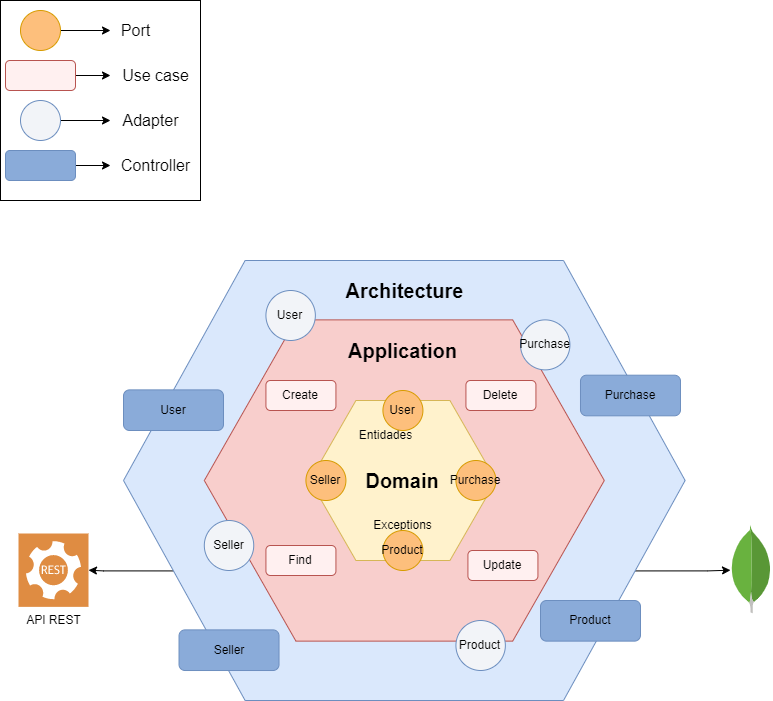

The diagram above was exported from draw.io. Its source (the exported page's mxGraphModel, read from the mxfile embedded in the PNG):
<mxGraphModel dx="1434" dy="797" grid="1" gridSize="10" guides="1" tooltips="1" connect="1" arrows="1" fold="1" page="1" pageScale="1" pageWidth="827" pageHeight="1169" math="0" shadow="0">
  <root>
    <mxCell id="0" />
    <mxCell id="1" parent="0" />
    <mxCell id="ovGgoiOXylOc53wRhY83-47" value="" style="whiteSpace=wrap;html=1;aspect=fixed;" parent="1" vertex="1">
      <mxGeometry x="10" y="10" width="200" height="200" as="geometry" />
    </mxCell>
    <mxCell id="ovGgoiOXylOc53wRhY83-54" style="edgeStyle=orthogonalEdgeStyle;rounded=0;orthogonalLoop=1;jettySize=auto;html=1;exitX=1;exitY=0.75;exitDx=0;exitDy=0;" parent="1" source="ovGgoiOXylOc53wRhY83-34" target="ovGgoiOXylOc53wRhY83-53" edge="1">
      <mxGeometry relative="1" as="geometry" />
    </mxCell>
    <mxCell id="ovGgoiOXylOc53wRhY83-56" style="edgeStyle=orthogonalEdgeStyle;rounded=0;orthogonalLoop=1;jettySize=auto;html=1;exitX=0;exitY=0.75;exitDx=0;exitDy=0;" parent="1" source="ovGgoiOXylOc53wRhY83-34" target="ovGgoiOXylOc53wRhY83-55" edge="1">
      <mxGeometry relative="1" as="geometry" />
    </mxCell>
    <mxCell id="ovGgoiOXylOc53wRhY83-34" value="" style="shape=hexagon;perimeter=hexagonPerimeter2;whiteSpace=wrap;html=1;fixedSize=1;fillColor=#dae8fc;strokeColor=#6c8ebf;size=121.61999999999989;" parent="1" vertex="1">
      <mxGeometry x="133" y="270" width="561.62" height="440" as="geometry" />
    </mxCell>
    <mxCell id="ovGgoiOXylOc53wRhY83-19" value="" style="shape=hexagon;perimeter=hexagonPerimeter2;whiteSpace=wrap;html=1;fixedSize=1;fillColor=#f8cecc;strokeColor=#b85450;size=91.61999999999989;aspect=fixed;" parent="1" vertex="1">
      <mxGeometry x="213.81" y="329.38" width="400" height="321.25" as="geometry" />
    </mxCell>
    <mxCell id="ovGgoiOXylOc53wRhY83-6" value="&lt;font style=&quot;font-size: 20px;&quot;&gt;&lt;b&gt;Domain&lt;/b&gt;&lt;/font&gt;" style="shape=hexagon;perimeter=hexagonPerimeter2;whiteSpace=wrap;html=1;fixedSize=1;fillColor=#fff2cc;strokeColor=#d6b656;size=46;" parent="1" vertex="1">
      <mxGeometry x="319.43" y="410" width="186" height="160" as="geometry" />
    </mxCell>
    <mxCell id="ovGgoiOXylOc53wRhY83-10" value="Entidades" style="text;html=1;align=center;verticalAlign=middle;resizable=0;points=[];autosize=1;strokeColor=none;fillColor=none;" parent="1" vertex="1">
      <mxGeometry x="355.43" y="430" width="80" height="30" as="geometry" />
    </mxCell>
    <mxCell id="ovGgoiOXylOc53wRhY83-11" value="Exceptions" style="text;html=1;align=center;verticalAlign=middle;resizable=0;points=[];autosize=1;strokeColor=none;fillColor=none;" parent="1" vertex="1">
      <mxGeometry x="372.43" y="520" width="80" height="30" as="geometry" />
    </mxCell>
    <mxCell id="ovGgoiOXylOc53wRhY83-12" value="User" style="ellipse;whiteSpace=wrap;html=1;fillColor=#fdbf7c;strokeColor=#d79b00;" parent="1" vertex="1">
      <mxGeometry x="392.43" y="400" width="40" height="40" as="geometry" />
    </mxCell>
    <mxCell id="ovGgoiOXylOc53wRhY83-13" value="Seller" style="ellipse;whiteSpace=wrap;html=1;fillColor=#fdbf7c;strokeColor=#d79b00;" parent="1" vertex="1">
      <mxGeometry x="315.43" y="470" width="40" height="40" as="geometry" />
    </mxCell>
    <mxCell id="ovGgoiOXylOc53wRhY83-14" value="Product" style="ellipse;whiteSpace=wrap;html=1;fillColor=#fdbf7c;strokeColor=#d79b00;" parent="1" vertex="1">
      <mxGeometry x="392.43" y="540" width="40" height="40" as="geometry" />
    </mxCell>
    <mxCell id="ovGgoiOXylOc53wRhY83-15" value="Purchase" style="ellipse;whiteSpace=wrap;html=1;fillColor=#fdbf7c;strokeColor=#d79b00;align=center;fontStyle=0" parent="1" vertex="1">
      <mxGeometry x="465.43" y="470" width="40" height="40" as="geometry" />
    </mxCell>
    <mxCell id="ovGgoiOXylOc53wRhY83-18" style="edgeStyle=orthogonalEdgeStyle;rounded=0;orthogonalLoop=1;jettySize=auto;html=1;exitX=1;exitY=0.5;exitDx=0;exitDy=0;" parent="1" source="ovGgoiOXylOc53wRhY83-16" target="ovGgoiOXylOc53wRhY83-17" edge="1">
      <mxGeometry relative="1" as="geometry" />
    </mxCell>
    <mxCell id="ovGgoiOXylOc53wRhY83-16" value="" style="ellipse;whiteSpace=wrap;html=1;fillColor=#fdbf7c;strokeColor=#d79b00;" parent="1" vertex="1">
      <mxGeometry x="30" y="20" width="40" height="40" as="geometry" />
    </mxCell>
    <mxCell id="ovGgoiOXylOc53wRhY83-17" value="&lt;span style=&quot;font-size: 16px;&quot;&gt;Port&lt;/span&gt;" style="text;html=1;align=center;verticalAlign=middle;resizable=0;points=[];autosize=1;strokeColor=none;fillColor=none;" parent="1" vertex="1">
      <mxGeometry x="120" y="25" width="50" height="30" as="geometry" />
    </mxCell>
    <mxCell id="ovGgoiOXylOc53wRhY83-20" value="&lt;font style=&quot;font-size: 20px;&quot;&gt;&lt;b&gt;Application&lt;/b&gt;&lt;/font&gt;" style="text;html=1;align=center;verticalAlign=middle;resizable=0;points=[];autosize=1;strokeColor=none;fillColor=none;" parent="1" vertex="1">
      <mxGeometry x="347.43" y="340" width="130" height="40" as="geometry" />
    </mxCell>
    <mxCell id="ovGgoiOXylOc53wRhY83-24" value="Create" style="rounded=1;whiteSpace=wrap;html=1;fillColor=#FFF0F0;strokeColor=#b85450;" parent="1" vertex="1">
      <mxGeometry x="275.43" y="390" width="70" height="30" as="geometry" />
    </mxCell>
    <mxCell id="ovGgoiOXylOc53wRhY83-28" value="" style="edgeStyle=orthogonalEdgeStyle;rounded=0;orthogonalLoop=1;jettySize=auto;html=1;" parent="1" source="ovGgoiOXylOc53wRhY83-25" edge="1">
      <mxGeometry relative="1" as="geometry">
        <mxPoint x="120" y="85" as="targetPoint" />
      </mxGeometry>
    </mxCell>
    <mxCell id="ovGgoiOXylOc53wRhY83-25" value="" style="rounded=1;whiteSpace=wrap;html=1;fillColor=#FFF0F0;strokeColor=#b85450;" parent="1" vertex="1">
      <mxGeometry x="15" y="70" width="70" height="30" as="geometry" />
    </mxCell>
    <mxCell id="ovGgoiOXylOc53wRhY83-27" value="&lt;span style=&quot;font-size: 16px;&quot;&gt;Use case&lt;/span&gt;" style="text;html=1;align=center;verticalAlign=middle;resizable=0;points=[];autosize=1;strokeColor=none;fillColor=none;" parent="1" vertex="1">
      <mxGeometry x="120" y="70" width="90" height="30" as="geometry" />
    </mxCell>
    <mxCell id="ovGgoiOXylOc53wRhY83-29" value="Find" style="rounded=1;whiteSpace=wrap;html=1;fillColor=#FFF0F0;strokeColor=#b85450;" parent="1" vertex="1">
      <mxGeometry x="275.43" y="555" width="70" height="30" as="geometry" />
    </mxCell>
    <mxCell id="ovGgoiOXylOc53wRhY83-30" value="Delete" style="rounded=1;whiteSpace=wrap;html=1;fillColor=#FFF0F0;strokeColor=#b85450;" parent="1" vertex="1">
      <mxGeometry x="475.43" y="390" width="70" height="30" as="geometry" />
    </mxCell>
    <mxCell id="ovGgoiOXylOc53wRhY83-31" value="Update" style="rounded=1;whiteSpace=wrap;html=1;fillColor=#FFF0F0;strokeColor=#b85450;" parent="1" vertex="1">
      <mxGeometry x="477.43" y="560" width="70" height="30" as="geometry" />
    </mxCell>
    <mxCell id="ovGgoiOXylOc53wRhY83-35" value="&lt;font style=&quot;font-size: 20px;&quot;&gt;&lt;b&gt;Architecture&lt;/b&gt;&lt;/font&gt;" style="text;html=1;align=center;verticalAlign=middle;resizable=0;points=[];autosize=1;strokeColor=none;fillColor=none;" parent="1" vertex="1">
      <mxGeometry x="343.81" y="280" width="140" height="40" as="geometry" />
    </mxCell>
    <mxCell id="ovGgoiOXylOc53wRhY83-37" style="edgeStyle=orthogonalEdgeStyle;rounded=0;orthogonalLoop=1;jettySize=auto;html=1;exitX=1;exitY=0.5;exitDx=0;exitDy=0;" parent="1" source="ovGgoiOXylOc53wRhY83-38" target="ovGgoiOXylOc53wRhY83-39" edge="1">
      <mxGeometry relative="1" as="geometry" />
    </mxCell>
    <mxCell id="ovGgoiOXylOc53wRhY83-38" value="" style="ellipse;whiteSpace=wrap;html=1;fillColor=#f2f4f8;strokeColor=#6c8ebf;" parent="1" vertex="1">
      <mxGeometry x="30" y="110" width="40" height="40" as="geometry" />
    </mxCell>
    <mxCell id="ovGgoiOXylOc53wRhY83-39" value="&lt;span style=&quot;font-size: 16px;&quot;&gt;Adapter&lt;/span&gt;" style="text;html=1;align=center;verticalAlign=middle;resizable=0;points=[];autosize=1;strokeColor=none;fillColor=none;" parent="1" vertex="1">
      <mxGeometry x="120" y="115" width="80" height="30" as="geometry" />
    </mxCell>
    <mxCell id="ovGgoiOXylOc53wRhY83-40" value="User" style="ellipse;whiteSpace=wrap;html=1;fillColor=#f2f4f8;strokeColor=#6c8ebf;" parent="1" vertex="1">
      <mxGeometry x="275.43" y="300" width="49.43" height="50" as="geometry" />
    </mxCell>
    <mxCell id="ovGgoiOXylOc53wRhY83-41" value="Purchase" style="ellipse;whiteSpace=wrap;html=1;fillColor=#f2f4f8;strokeColor=#6c8ebf;" parent="1" vertex="1">
      <mxGeometry x="530" y="329.38" width="49.43" height="50" as="geometry" />
    </mxCell>
    <mxCell id="ovGgoiOXylOc53wRhY83-42" value="Seller" style="ellipse;whiteSpace=wrap;html=1;fillColor=#f2f4f8;strokeColor=#6c8ebf;" parent="1" vertex="1">
      <mxGeometry x="213.81" y="530" width="49.43" height="50" as="geometry" />
    </mxCell>
    <mxCell id="ovGgoiOXylOc53wRhY83-43" value="Product" style="ellipse;whiteSpace=wrap;html=1;fillColor=#f2f4f8;strokeColor=#6c8ebf;" parent="1" vertex="1">
      <mxGeometry x="465.43" y="630" width="49.43" height="50" as="geometry" />
    </mxCell>
    <mxCell id="ovGgoiOXylOc53wRhY83-44" value="" style="edgeStyle=orthogonalEdgeStyle;rounded=0;orthogonalLoop=1;jettySize=auto;html=1;fillColor=#dae8fc;strokeColor=#000000;" parent="1" source="ovGgoiOXylOc53wRhY83-45" edge="1">
      <mxGeometry relative="1" as="geometry">
        <mxPoint x="120" y="175" as="targetPoint" />
      </mxGeometry>
    </mxCell>
    <mxCell id="ovGgoiOXylOc53wRhY83-45" value="" style="rounded=1;whiteSpace=wrap;html=1;fillColor=#8AABD9;strokeColor=#6c8ebf;" parent="1" vertex="1">
      <mxGeometry x="15" y="160" width="70" height="30" as="geometry" />
    </mxCell>
    <mxCell id="ovGgoiOXylOc53wRhY83-46" value="&lt;span style=&quot;font-size: 16px;&quot;&gt;Controller&lt;/span&gt;" style="text;html=1;align=center;verticalAlign=middle;resizable=0;points=[];autosize=1;" parent="1" vertex="1">
      <mxGeometry x="120" y="160" width="90" height="30" as="geometry" />
    </mxCell>
    <mxCell id="ovGgoiOXylOc53wRhY83-48" value="User" style="rounded=1;whiteSpace=wrap;html=1;fillColor=#8AABD9;strokeColor=#6c8ebf;" parent="1" vertex="1">
      <mxGeometry x="133" y="399.38" width="100" height="40.62" as="geometry" />
    </mxCell>
    <mxCell id="ovGgoiOXylOc53wRhY83-49" value="Seller" style="rounded=1;whiteSpace=wrap;html=1;fillColor=#8AABD9;strokeColor=#6c8ebf;" parent="1" vertex="1">
      <mxGeometry x="188.52" y="639.3800000000001" width="100" height="40.62" as="geometry" />
    </mxCell>
    <mxCell id="ovGgoiOXylOc53wRhY83-50" value="Purchase" style="rounded=1;whiteSpace=wrap;html=1;fillColor=#8AABD9;strokeColor=#6c8ebf;" parent="1" vertex="1">
      <mxGeometry x="590" y="384.69" width="100" height="40.62" as="geometry" />
    </mxCell>
    <mxCell id="ovGgoiOXylOc53wRhY83-51" value="Product" style="rounded=1;whiteSpace=wrap;html=1;fillColor=#8AABD9;strokeColor=#6c8ebf;" parent="1" vertex="1">
      <mxGeometry x="550" y="610.01" width="100" height="40.62" as="geometry" />
    </mxCell>
    <mxCell id="ovGgoiOXylOc53wRhY83-53" value="" style="dashed=0;outlineConnect=0;html=1;align=center;labelPosition=center;verticalLabelPosition=bottom;verticalAlign=top;shape=mxgraph.weblogos.mongodb" parent="1" vertex="1">
      <mxGeometry x="740" y="536.59" width="41.2" height="86.2" as="geometry" />
    </mxCell>
    <mxCell id="ovGgoiOXylOc53wRhY83-55" value="API REST" style="sketch=0;pointerEvents=1;shadow=0;dashed=0;html=1;strokeColor=none;fillColor=#DF8C42;labelPosition=center;verticalLabelPosition=bottom;verticalAlign=top;align=center;outlineConnect=0;shape=mxgraph.veeam2.restful_api;" parent="1" vertex="1">
      <mxGeometry x="28" y="543" width="70" height="73.37" as="geometry" />
    </mxCell>
  </root>
</mxGraphModel>